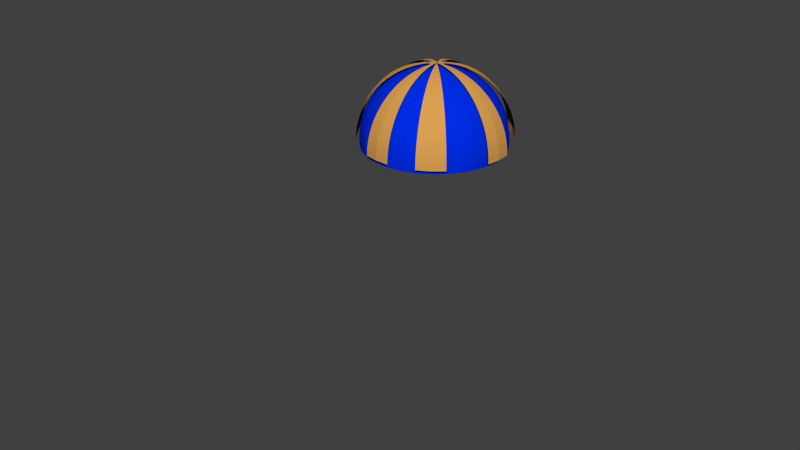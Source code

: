 # Source: waypoint.blend  (saved by Blender 2.74.0; exported with 4.5.12 LTS)
import bpy
from mathutils import Matrix  # noqa: F401  (used for matrix-valued properties, if any)

bpy.ops.wm.read_factory_settings(use_empty=True)
scene = bpy.context.scene
scene.name = 'Scene'

# ---- collections
col_collection_1 = bpy.data.collections.new('Collection 1'); scene.collection.children.link(col_collection_1)

# ---- materials (node trees are filled in below, after node groups)
mat_forcefield = bpy.data.materials.new('ForceField')
mat_forcefield.alpha_threshold = 0.0
mat_forcefield.use_transparent_shadow = False
mat_forcefield.diffuse_color = (0.0, 0.02691, 0.8, 1.0)
mat_forcefield.roughness = 0.5
mat_gold = bpy.data.materials.new('gold')
mat_gold.alpha_threshold = 0.0
mat_gold.use_transparent_shadow = False
mat_gold.diffuse_color = (0.7095, 0.3525, 0.08519, 1.0)
mat_gold.specular_color = (0.2668, 0.0, 0.0)
mat_gold.roughness = 0.5
mat_gold.specular_intensity = 0.1786
mat_gold.line_color = (0.0, 0.0, 0.0, 1.0)

# ---- material node trees

# ---- world
world_world = bpy.data.worlds.new('World'); scene.world = world_world
world_world.color = (0.05088, 0.05088, 0.05088)
world_world.use_sun_shadow = False
world_world.sun_shadow_jitter_overblur = 0.0
world_world.cycles.sampling_method = 'MANUAL'
world_world.cycles.sample_map_resolution = 256

# ---- meshes
me_sphere_006 = bpy.data.meshes.new('Sphere.006')
me_sphere_006.from_pydata([(-0.3612, 0.0, 0.9325), (-0.4457, 0.0, 0.8952), (-0.6026, 0.0, 0.798), (-0.8502, 0.0, 0.5264), (-0.0907, 0.01695, 0.9957), (-0.1806, 0.03376, 0.983), (-0.269, 0.05029, 0.9618), (-0.3551, 0.06638, 0.9325), (-0.4381, 0.0819, 0.8952), (-0.5175, 0.09673, 0.8502), (-0.5924, 0.1107, 0.798), (-0.6622, 0.1238, 0.739), (-0.7264, 0.1358, 0.6737), (-0.7844, 0.1466, 0.6026), (-0.8357, 0.1562, 0.5264), (-0.8799, 0.1645, 0.4457), (-0.9166, 0.1713, 0.3612), (-0.9454, 0.1767, 0.2737), (-0.9662, 0.1806, 0.1837), (-0.9788, 0.183, 0.09227), (-0.983, 0.1837, -2.821e-07), (-0.9788, 0.183, -0.09227), (-0.08604, 0.03333, 0.9957), (-0.1713, 0.06638, 0.983), (-0.2552, 0.09886, 0.9618), (-0.3368, 0.1305, 0.9325), (-0.4156, 0.161, 0.8952), (-0.4909, 0.1902, 0.8502), (-0.5619, 0.2177, 0.798), (-0.6282, 0.2434, 0.739), (-0.6891, 0.267, 0.6737), (-0.7441, 0.2883, 0.6026), (-0.7928, 0.3071, 0.5264), (-0.8347, 0.3234, 0.4457), (-0.8695, 0.3368, 0.3612), (-0.8969, 0.3475, 0.2737), (-0.9166, 0.3551, 0.1837), (-0.9285, 0.3597, 0.09227), (-0.9325, 0.3612, -2.821e-07), (-0.9285, 0.3597, -0.09227), (-0.07845, 0.04857, 0.9957), (-0.1562, 0.09673, 0.983), (-0.2327, 0.1441, 0.9618), (-0.3071, 0.1902, 0.9325), (-0.379, 0.2347, 0.8952), (-0.4476, 0.2771, 0.8502), (-0.5124, 0.3172, 0.798), (-0.5728, 0.3547, 0.739), (-0.6283, 0.389, 0.6737), (-0.6785, 0.4201, 0.6026), (-0.7229, 0.4476, 0.5264), (-0.7611, 0.4712, 0.4457), (-0.7928, 0.4909, 0.3612), (-0.8178, 0.5063, 0.2737), (-0.8357, 0.5175, 0.1837), (-0.8466, 0.5242, 0.09227), (-0.8502, 0.5264, -2.821e-07), (-0.8466, 0.5242, -0.09227), (-0.06819, 0.06216, 0.9957), (-0.1358, 0.1238, 0.983), (-0.2022, 0.1844, 0.9618), (-0.267, 0.2434, 0.9325), (-0.3294, 0.3003, 0.8952), (-0.389, 0.3547, 0.8502), (-0.4454, 0.406, 0.798), (-0.4979, 0.4539, 0.739), (-0.5461, 0.4979, 0.6737), (-0.5897, 0.5376, 0.6026), (-0.6283, 0.5728, 0.5264), (-0.6615, 0.6031, 0.4457), (-0.6891, 0.6282, 0.3612), (-0.7108, 0.648, 0.2737), (-0.7264, 0.6622, 0.1837), (-0.7359, 0.6708, 0.09227), (-0.739, 0.6737, -2.821e-07), (-0.7359, 0.6708, -0.09227), (-0.0556, 0.07363, 0.9957), (-0.1107, 0.1466, 0.983), (-0.1649, 0.2184, 0.9618), (-0.2177, 0.2883, 0.9325), (-0.2686, 0.3557, 0.8952), (-0.3172, 0.4201, 0.8502), (-0.3632, 0.4809, 0.798), (-0.406, 0.5376, 0.739), (-0.4454, 0.5897, 0.6737), (-0.4809, 0.6368, 0.6026), (-0.5124, 0.6785, 0.5264), (-0.5395, 0.7144, 0.4457), (-0.5619, 0.7441, 0.3612), (-0.5796, 0.7676, 0.2737), (-0.5924, 0.7844, 0.1837), (-0.6001, 0.7946, 0.09227), (-0.6026, 0.798, -2.821e-07), (-0.6001, 0.7946, -0.09227), (-0.04113, 0.0826, 0.9957), (-0.0819, 0.1645, 0.983), (-0.122, 0.245, 0.9618), (-0.161, 0.3234, 0.9325), (-0.1987, 0.399, 0.8952), (-0.2347, 0.4712, 0.8502), (-0.2686, 0.5395, 0.798), (-0.3003, 0.6031, 0.739), (-0.3294, 0.6615, 0.6737), (-0.3557, 0.7144, 0.6026), (-0.379, 0.7611, 0.5264), (-0.399, 0.8013, 0.4457), (-0.4156, 0.8347, 0.3612), (-0.4287, 0.861, 0.2737), (-0.4381, 0.8799, 0.1837), (-0.4438, 0.8913, 0.09227), (-0.4457, 0.8952, -2.821e-07), (-0.4438, 0.8913, -0.09227), (-0.02525, 0.08875, 0.9957), (-0.05028, 0.1767, 0.983), (-0.07489, 0.2632, 0.9618), (-0.09886, 0.3475, 0.9325), (-0.122, 0.4287, 0.8952), (-0.1441, 0.5063, 0.8502), (-0.1649, 0.5796, 0.798), (-0.1844, 0.648, 0.739), (-0.2022, 0.7108, 0.6737), (-0.2184, 0.7676, 0.6026), (-0.2327, 0.8178, 0.5264), (-0.245, 0.861, 0.4457), (-0.2552, 0.8969, 0.3612), (-0.2632, 0.9251, 0.2737), (-0.269, 0.9454, 0.1837), (-0.2725, 0.9577, 0.09227), (-0.2737, 0.9618, -2.821e-07), (-0.2725, 0.9577, -0.09227), (-0.008513, 0.09188, 0.9957), (-0.01695, 0.183, 0.983), (-0.02525, 0.2725, 0.9618), (-0.03333, 0.3597, 0.9325), (-0.04113, 0.4438, 0.8952), (-0.04857, 0.5242, 0.8502), (-0.0556, 0.6001, 0.798), (-0.06216, 0.6708, 0.739), (-0.06819, 0.7359, 0.6737), (-0.07363, 0.7946, 0.6026), (-0.07845, 0.8466, 0.5264), (-0.08259, 0.8913, 0.4457), (-0.08604, 0.9285, 0.3612), (-0.08875, 0.9577, 0.2737), (-0.0907, 0.9788, 0.1837), (-0.09187, 0.9915, 0.09227), (-0.09227, 0.9957, -2.821e-07), (-0.09187, 0.9915, -0.09227), (0.008515, 0.09188, 0.9957), (0.01696, 0.183, 0.983), (0.02525, 0.2725, 0.9618), (0.03333, 0.3597, 0.9325), (0.04113, 0.4438, 0.8952), (0.04857, 0.5242, 0.8502), (0.05561, 0.6001, 0.798), (0.06216, 0.6708, 0.739), (0.06819, 0.7359, 0.6737), (0.07363, 0.7946, 0.6026), (0.07845, 0.8466, 0.5264), (0.0826, 0.8913, 0.4457), (0.08604, 0.9285, 0.3612), (0.08875, 0.9577, 0.2737), (0.0907, 0.9788, 0.1837), (0.09188, 0.9915, 0.09227), (0.09227, 0.9957, -2.821e-07), (0.09188, 0.9915, -0.09227), (0.02525, 0.08875, 0.9957), (0.05029, 0.1767, 0.983), (0.07489, 0.2632, 0.9618), (0.09886, 0.3475, 0.9325), (0.122, 0.4287, 0.8952), (0.1441, 0.5063, 0.8502), (0.1649, 0.5796, 0.798), (0.1844, 0.648, 0.739), (0.2022, 0.7108, 0.6737), (0.2184, 0.7676, 0.6026), (0.2327, 0.8178, 0.5264), (0.245, 0.861, 0.4457), (0.2552, 0.8969, 0.3612), (0.2632, 0.9251, 0.2737), (0.269, 0.9454, 0.1837), (0.2725, 0.9577, 0.09227), (0.2737, 0.9618, -2.821e-07), (0.2725, 0.9577, -0.09227), (0.04113, 0.0826, 0.9957), (0.08191, 0.1645, 0.983), (0.122, 0.245, 0.9618), (0.161, 0.3234, 0.9325), (0.1987, 0.399, 0.8952), (0.2347, 0.4712, 0.8502), (0.2686, 0.5395, 0.798), (0.3003, 0.6031, 0.739), (0.3294, 0.6615, 0.6737), (0.3557, 0.7144, 0.6026), (0.379, 0.7611, 0.5264), (0.399, 0.8013, 0.4457), (0.4156, 0.8347, 0.3612), (0.4287, 0.861, 0.2737), (0.4382, 0.8799, 0.1837), (0.4438, 0.8913, 0.09227), (0.4457, 0.8952, -2.821e-07), (0.4438, 0.8913, -0.09227), (0.05561, 0.07363, 0.9957), (0.1107, 0.1466, 0.983), (0.1649, 0.2184, 0.9618), (0.2177, 0.2883, 0.9325), (0.2686, 0.3557, 0.8952), (0.3172, 0.4201, 0.8502), (0.3632, 0.4809, 0.798), (0.406, 0.5376, 0.739), (0.4454, 0.5897, 0.6737), (0.4809, 0.6368, 0.6026), (0.5124, 0.6785, 0.5264), (0.5395, 0.7144, 0.4457), (0.5619, 0.7441, 0.3612), (0.5796, 0.7676, 0.2737), (0.5924, 0.7844, 0.1837), (0.6001, 0.7946, 0.09227), (0.6026, 0.798, -2.821e-07), (0.6001, 0.7946, -0.09227), (0.06819, 0.06216, 0.9957), (0.1358, 0.1238, 0.983), (0.2022, 0.1844, 0.9618), (0.267, 0.2434, 0.9325), (0.3294, 0.3003, 0.8952), (0.389, 0.3547, 0.8502), (0.4454, 0.406, 0.798), (0.4979, 0.4539, 0.739), (0.5461, 0.4979, 0.6737), (0.5897, 0.5376, 0.6026), (0.6283, 0.5728, 0.5264), (0.6615, 0.6031, 0.4457), (0.6891, 0.6282, 0.3612), (0.7108, 0.648, 0.2737), (0.7264, 0.6622, 0.1837), (0.7359, 0.6708, 0.09227), (0.739, 0.6737, -2.821e-07), (0.7359, 0.6708, -0.09227), (0.07845, 0.04857, 0.9957), (0.1562, 0.09673, 0.983), (0.2327, 0.1441, 0.9618), (0.3071, 0.1902, 0.9325), (0.379, 0.2347, 0.8952), (0.4476, 0.2771, 0.8502), (0.5124, 0.3172, 0.798), (0.5728, 0.3547, 0.739), (0.6283, 0.389, 0.6737), (0.6785, 0.4201, 0.6026), (0.7229, 0.4476, 0.5264), (0.7611, 0.4712, 0.4457), (0.7928, 0.4909, 0.3612), (0.8178, 0.5063, 0.2737), (0.8357, 0.5175, 0.1837), (0.8466, 0.5242, 0.09227), (0.8502, 0.5264, -2.821e-07), (0.8466, 0.5242, -0.09227), (0.08604, 0.03333, 0.9957), (0.1713, 0.06638, 0.983), (0.2552, 0.09886, 0.9618), (0.3368, 0.1305, 0.9325), (0.4156, 0.161, 0.8952), (0.4909, 0.1902, 0.8502), (0.5619, 0.2177, 0.798), (0.6282, 0.2434, 0.739), (0.6891, 0.267, 0.6737), (0.7441, 0.2883, 0.6026), (0.7928, 0.3071, 0.5264), (0.8347, 0.3234, 0.4457), (0.8695, 0.3368, 0.3612), (0.8969, 0.3475, 0.2737), (0.9166, 0.3551, 0.1837), (0.9285, 0.3597, 0.09227), (0.9325, 0.3612, -2.821e-07), (0.9285, 0.3597, -0.09227), (0.0907, 0.01695, 0.9957), (0.1806, 0.03376, 0.983), (0.269, 0.05029, 0.9618), (0.3551, 0.06638, 0.9325), (0.4382, 0.0819, 0.8952), (0.5175, 0.09673, 0.8502), (0.5924, 0.1107, 0.798), (0.6622, 0.1238, 0.739), (0.7264, 0.1358, 0.6737), (0.7844, 0.1466, 0.6026), (0.8357, 0.1562, 0.5264), (0.8799, 0.1645, 0.4457), (0.9166, 0.1713, 0.3612), (0.9455, 0.1767, 0.2737), (0.9662, 0.1806, 0.1837), (0.9788, 0.183, 0.09227), (0.983, 0.1837, -2.821e-07), (0.9788, 0.183, -0.09227), (0.09227, 1.435e-08, 0.9957), (0.1838, 3.484e-08, 0.983), (0.2737, 3.484e-08, 0.9618), (0.3612, -2.414e-09, 0.9325), (0.4457, -6.202e-08, 0.8952), (0.5264, 1.249e-08, 0.8502), (0.6026, 7.209e-08, 0.798), (0.6737, 1.249e-08, 0.739), (0.739, 7.209e-08, 0.6737), (0.798, 2.739e-08, 0.6026), (0.8502, 2.739e-08, 0.5264), (0.8952, 2.211e-07, 0.4457), (0.9325, 1.317e-07, 0.3612), (0.9618, 1.168e-07, 0.2737), (0.983, 1.615e-07, 0.1837), (0.9957, 1.913e-07, 0.09227), (1.0, 1.249e-08, -2.821e-07), (0.9957, 1.466e-07, -0.09227), (0.0907, -0.01695, 0.9957), (0.1806, -0.03376, 0.983), (0.269, -0.05029, 0.9618), (0.3551, -0.06638, 0.9325), (0.4382, -0.0819, 0.8952), (0.5175, -0.09673, 0.8502), (0.5924, -0.1107, 0.798), (0.6622, -0.1238, 0.739), (0.7264, -0.1358, 0.6737), (0.7844, -0.1466, 0.6026), (0.8357, -0.1562, 0.5264), (0.8799, -0.1645, 0.4457), (0.9166, -0.1713, 0.3612), (0.9455, -0.1767, 0.2737), (0.9662, -0.1806, 0.1837), (0.9788, -0.183, 0.09227), (0.983, -0.1837, -2.821e-07), (0.9788, -0.183, -0.09227), (0.08604, -0.03333, 0.9957), (0.1713, -0.06638, 0.983), (0.2552, -0.09886, 0.9618), (0.3368, -0.1305, 0.9325), (0.4156, -0.161, 0.8952), (0.4909, -0.1902, 0.8502), (0.5619, -0.2177, 0.798), (0.6282, -0.2434, 0.739), (0.6891, -0.267, 0.6737), (0.7441, -0.2883, 0.6026), (0.7928, -0.3071, 0.5264), (0.8347, -0.3234, 0.4457), (0.8695, -0.3368, 0.3612), (0.8969, -0.3475, 0.2737), (0.9166, -0.3551, 0.1837), (0.9285, -0.3597, 0.09227), (0.9325, -0.3612, -2.821e-07), (0.9285, -0.3597, -0.09227), (0.07845, -0.04857, 0.9957), (0.1562, -0.09673, 0.983), (0.2327, -0.1441, 0.9618), (0.3071, -0.1902, 0.9325), (0.379, -0.2347, 0.8952), (0.4476, -0.2771, 0.8502), (0.5124, -0.3172, 0.798), (0.5728, -0.3547, 0.739), (0.6283, -0.389, 0.6737), (0.6785, -0.4201, 0.6026), (0.7229, -0.4476, 0.5264), (0.7611, -0.4712, 0.4457), (0.7928, -0.4909, 0.3612), (0.8178, -0.5063, 0.2737), (0.8357, -0.5175, 0.1837), (0.8466, -0.5242, 0.09227), (0.8502, -0.5264, -2.821e-07), (0.8466, -0.5242, -0.09227), (0.06819, -0.06216, 0.9957), (0.1358, -0.1238, 0.983), (0.2022, -0.1844, 0.9618), (0.267, -0.2434, 0.9325), (0.3294, -0.3003, 0.8952), (0.389, -0.3547, 0.8502), (0.4454, -0.406, 0.798), (0.4979, -0.4539, 0.739), (0.5461, -0.4979, 0.6737), (0.5897, -0.5376, 0.6026), (0.6283, -0.5728, 0.5264), (0.6615, -0.6031, 0.4457), (0.6891, -0.6282, 0.3612), (0.7108, -0.648, 0.2737), (0.7264, -0.6622, 0.1837), (0.7359, -0.6708, 0.09227), (0.739, -0.6737, -2.821e-07), (0.7359, -0.6708, -0.09227), (0.05561, -0.07363, 0.9957), (0.1107, -0.1466, 0.983), (0.1649, -0.2184, 0.9618), (0.2177, -0.2883, 0.9325), (0.2686, -0.3557, 0.8952), (0.3172, -0.4201, 0.8502), (0.3632, -0.4809, 0.798), (0.406, -0.5376, 0.739), (0.4454, -0.5897, 0.6737), (0.4809, -0.6368, 0.6026), (0.5124, -0.6785, 0.5264), (0.5395, -0.7144, 0.4457), (0.5619, -0.7441, 0.3612), (0.5796, -0.7676, 0.2737), (0.5924, -0.7844, 0.1837), (0.6001, -0.7946, 0.09227), (0.6026, -0.798, -2.821e-07), (0.6001, -0.7946, -0.09227), (0.04113, -0.0826, 0.9957), (0.08191, -0.1645, 0.983), (0.122, -0.245, 0.9618), (0.161, -0.3234, 0.9325), (0.1987, -0.399, 0.8952), (0.2347, -0.4712, 0.8502), (0.2686, -0.5395, 0.798), (0.3003, -0.6031, 0.739), (0.3294, -0.6615, 0.6737), (0.3557, -0.7144, 0.6026), (0.379, -0.7611, 0.5264), (0.399, -0.8013, 0.4457), (0.4156, -0.8347, 0.3612), (0.4287, -0.861, 0.2737), (0.4382, -0.8799, 0.1837), (0.4438, -0.8913, 0.09227), (0.4457, -0.8952, -2.821e-07), (0.4438, -0.8913, -0.09227), (0.02525, -0.08875, 0.9957), (0.05029, -0.1767, 0.983), (0.07489, -0.2632, 0.9618), (0.09886, -0.3475, 0.9325), (0.122, -0.4287, 0.8952), (0.1441, -0.5063, 0.8502), (0.1649, -0.5796, 0.798), (0.1844, -0.648, 0.739), (0.2022, -0.7108, 0.6737), (0.2184, -0.7676, 0.6026), (0.2327, -0.8178, 0.5264), (0.245, -0.861, 0.4457), (0.2552, -0.8969, 0.3612), (0.2632, -0.9251, 0.2737), (0.269, -0.9454, 0.1837), (0.2725, -0.9577, 0.09227), (0.2737, -0.9618, -2.821e-07), (0.2725, -0.9577, -0.09227), (0.008515, -0.09188, 0.9957), (0.01696, -0.183, 0.983), (0.02525, -0.2725, 0.9618), (0.03333, -0.3597, 0.9325), (0.04113, -0.4438, 0.8952), (0.04857, -0.5242, 0.8502), (0.05561, -0.6001, 0.798), (0.06216, -0.6708, 0.739), (0.06819, -0.7359, 0.6737), (0.07363, -0.7946, 0.6026), (0.07845, -0.8466, 0.5264), (0.0826, -0.8913, 0.4457), (0.08604, -0.9285, 0.3612), (0.08875, -0.9577, 0.2737), (0.0907, -0.9788, 0.1837), (0.09188, -0.9915, 0.09227), (0.09227, -0.9957, -2.821e-07), (0.09188, -0.9915, -0.09227), (-0.008512, -0.09188, 0.9957), (-0.01695, -0.183, 0.983), (-0.02525, -0.2725, 0.9618), (-0.03333, -0.3597, 0.9325), (-0.04113, -0.4438, 0.8952), (-0.04857, -0.5242, 0.8502), (-0.0556, -0.6001, 0.798), (-0.06216, -0.6708, 0.739), (-0.06819, -0.7359, 0.6737), (-0.07363, -0.7946, 0.6026), (-0.07845, -0.8466, 0.5264), (-0.08259, -0.8913, 0.4457), (-0.08604, -0.9285, 0.3612), (-0.08875, -0.9577, 0.2737), (-0.0907, -0.9788, 0.1837), (-0.09187, -0.9915, 0.09227), (-0.09227, -0.9957, -2.821e-07), (-0.09187, -0.9915, -0.09227), (-0.02525, -0.08875, 0.9957), (-0.05028, -0.1767, 0.983), (-0.07489, -0.2632, 0.9618), (-0.09886, -0.3475, 0.9325), (-0.122, -0.4287, 0.8952), (-0.1441, -0.5063, 0.8502), (-0.1649, -0.5796, 0.798), (-0.1844, -0.648, 0.739), (-0.2022, -0.7108, 0.6737), (-0.2184, -0.7676, 0.6026), (-0.2327, -0.8178, 0.5264), (-0.245, -0.861, 0.4457), (-0.2552, -0.8969, 0.3612), (-0.2632, -0.9251, 0.2737), (-0.269, -0.9454, 0.1837), (-0.2725, -0.9577, 0.09227), (-0.2737, -0.9618, -2.821e-07), (-0.2725, -0.9577, -0.09227), (-0.04113, -0.0826, 0.9957), (-0.0819, -0.1645, 0.983), (-0.122, -0.245, 0.9618), (-0.161, -0.3234, 0.9325), (-0.1987, -0.399, 0.8952), (-0.2347, -0.4712, 0.8502), (-0.2686, -0.5395, 0.798), (-0.3003, -0.6031, 0.739), (-0.3294, -0.6615, 0.6737), (-0.3557, -0.7144, 0.6026), (-0.379, -0.7611, 0.5264), (-0.399, -0.8013, 0.4457), (-0.4156, -0.8347, 0.3612), (-0.4287, -0.861, 0.2737), (-0.4381, -0.8799, 0.1837), (-0.4438, -0.8913, 0.09227), (-0.4457, -0.8952, -2.821e-07), (-0.4438, -0.8913, -0.09227), (-0.0556, -0.07363, 0.9957), (-0.1107, -0.1466, 0.983), (-0.1649, -0.2184, 0.9618), (-0.2177, -0.2883, 0.9325), (-0.2686, -0.3557, 0.8952), (-0.3172, -0.4201, 0.8502), (-0.3632, -0.4809, 0.798), (-0.406, -0.5376, 0.739), (-0.4454, -0.5897, 0.6737), (-0.4809, -0.6368, 0.6026), (-0.5124, -0.6785, 0.5264), (-0.5395, -0.7144, 0.4457), (-0.5619, -0.7441, 0.3612), (-0.5796, -0.7676, 0.2737), (-0.5924, -0.7844, 0.1837), (-0.6001, -0.7946, 0.09227), (-0.6026, -0.798, -2.821e-07), (-0.6001, -0.7946, -0.09227), (2.717e-07, -7.014e-07, 1.0), (-0.06819, -0.06216, 0.9957), (-0.1358, -0.1238, 0.983), (-0.2022, -0.1844, 0.9618), (-0.267, -0.2434, 0.9325), (-0.3294, -0.3003, 0.8952), (-0.389, -0.3547, 0.8502), (-0.4454, -0.406, 0.798), (-0.4979, -0.4539, 0.739), (-0.5461, -0.4979, 0.6737), (-0.5897, -0.5376, 0.6026), (-0.6283, -0.5728, 0.5264), (-0.6615, -0.6031, 0.4457), (-0.6891, -0.6282, 0.3612), (-0.7108, -0.648, 0.2737), (-0.7264, -0.6622, 0.1837), (-0.7359, -0.6708, 0.09227), (-0.739, -0.6737, -2.821e-07), (-0.7359, -0.6708, -0.09227), (-0.07845, -0.04857, 0.9957), (-0.1562, -0.09673, 0.983), (-0.2327, -0.1441, 0.9618), (-0.3071, -0.1902, 0.9325), (-0.379, -0.2347, 0.8952), (-0.4476, -0.2771, 0.8502), (-0.5124, -0.3172, 0.798), (-0.5728, -0.3547, 0.739), (-0.6283, -0.389, 0.6737), (-0.6785, -0.4201, 0.6026), (-0.7229, -0.4476, 0.5264), (-0.7611, -0.4712, 0.4457), (-0.7928, -0.4909, 0.3612), (-0.8178, -0.5063, 0.2737), (-0.8357, -0.5175, 0.1837), (-0.8466, -0.5242, 0.09227), (-0.8502, -0.5264, -2.821e-07), (-0.8466, -0.5242, -0.09227), (-0.08604, -0.03333, 0.9957), (-0.1713, -0.06638, 0.983), (-0.2552, -0.09886, 0.9618), (-0.3368, -0.1305, 0.9325), (-0.4156, -0.161, 0.8952), (-0.4909, -0.1902, 0.8502), (-0.5619, -0.2177, 0.798), (-0.6282, -0.2434, 0.739), (-0.6891, -0.267, 0.6737), (-0.7441, -0.2883, 0.6026), (-0.7928, -0.3071, 0.5264), (-0.8347, -0.3234, 0.4457), (-0.8695, -0.3368, 0.3612), (-0.8969, -0.3475, 0.2737), (-0.9166, -0.3551, 0.1837), (-0.9285, -0.3597, 0.09227), (-0.9325, -0.3612, -2.821e-07), (-0.9285, -0.3597, -0.09227), (-0.0907, -0.01695, 0.9957), (-0.1806, -0.03376, 0.983), (-0.269, -0.05029, 0.9618), (-0.3551, -0.06638, 0.9325), (-0.4381, -0.0819, 0.8952), (-0.5175, -0.09673, 0.8502), (-0.5924, -0.1107, 0.798), (-0.6622, -0.1238, 0.739), (-0.7264, -0.1358, 0.6737), (-0.7844, -0.1466, 0.6026), (-0.8357, -0.1562, 0.5264), (-0.8799, -0.1645, 0.4457), (-0.9166, -0.1713, 0.3612), (-0.9454, -0.1767, 0.2737), (-0.9662, -0.1806, 0.1837), (-0.9788, -0.183, 0.09227), (-0.983, -0.1837, -2.821e-07), (-0.9788, -0.183, -0.09227), (-0.09227, -1.545e-08, 0.9957), (-0.1837, -3.594e-08, 0.983), (-0.2737, -9.182e-08, 0.9618), (-0.5264, -7.692e-08, 0.8502), (-0.6737, -1.663e-07, 0.739), (-0.739, -1.961e-07, 0.6737), (-0.798, -1.067e-07, 0.6026), (-0.8952, -2.706e-07, 0.4457), (-0.9325, -1.216e-07, 0.3612), (-0.9618, -1.216e-07, 0.2737), (-0.983, -1.663e-07, 0.1837), (-0.9957, -3.302e-07, 0.09227), (-1.0, -7.692e-08, -2.821e-07), (-0.9957, -1.961e-07, -0.09227)], [], [(1, 0, 7, 8), (21, 20, 38, 39), (11, 10, 28, 29), (18, 17, 35, 36), (8, 7, 25, 26), (15, 14, 32, 33), (5, 4, 22, 23), (12, 11, 29, 30), (19, 18, 36, 37), (9, 8, 26, 27), (16, 15, 33, 34), (6, 5, 23, 24), (13, 12, 30, 31), (20, 19, 37, 38), (10, 9, 27, 28), (17, 16, 34, 35), (7, 6, 24, 25), (14, 13, 31, 32), (38, 37, 55, 56), (28, 27, 45, 46), (35, 34, 52, 53), (25, 24, 42, 43), (32, 31, 49, 50), (39, 38, 56, 57), (29, 28, 46, 47), (36, 35, 53, 54), (26, 25, 43, 44), (33, 32, 50, 51), (23, 22, 40, 41), (30, 29, 47, 48), (37, 36, 54, 55), (27, 26, 44, 45), (34, 33, 51, 52), (24, 23, 41, 42), (31, 30, 48, 49), (55, 54, 72, 73), (45, 44, 62, 63), (52, 51, 69, 70), (42, 41, 59, 60), (49, 48, 66, 67), (56, 55, 73, 74), (46, 45, 63, 64), (53, 52, 70, 71), (43, 42, 60, 61), (50, 49, 67, 68), (57, 56, 74, 75), (47, 46, 64, 65), (54, 53, 71, 72), (44, 43, 61, 62), (51, 50, 68, 69), (41, 40, 58, 59), (48, 47, 65, 66), (72, 71, 89, 90), (62, 61, 79, 80), (69, 68, 86, 87), (59, 58, 76, 77), (66, 65, 83, 84), (73, 72, 90, 91), (63, 62, 80, 81), (70, 69, 87, 88), (60, 59, 77, 78), (67, 66, 84, 85), (74, 73, 91, 92), (64, 63, 81, 82), (71, 70, 88, 89), (61, 60, 78, 79), (68, 67, 85, 86), (75, 74, 92, 93), (65, 64, 82, 83), (89, 88, 106, 107), (79, 78, 96, 97), (86, 85, 103, 104), (93, 92, 110, 111), (83, 82, 100, 101), (90, 89, 107, 108), (80, 79, 97, 98), (87, 86, 104, 105), (77, 76, 94, 95), (84, 83, 101, 102), (91, 90, 108, 109), (81, 80, 98, 99), (88, 87, 105, 106), (78, 77, 95, 96), (85, 84, 102, 103), (92, 91, 109, 110), (82, 81, 99, 100), (106, 105, 123, 124), (96, 95, 113, 114), (103, 102, 120, 121), (110, 109, 127, 128), (100, 99, 117, 118), (107, 106, 124, 125), (97, 96, 114, 115), (104, 103, 121, 122), (111, 110, 128, 129), (101, 100, 118, 119), (108, 107, 125, 126), (98, 97, 115, 116), (105, 104, 122, 123), (95, 94, 112, 113), (102, 101, 119, 120), (109, 108, 126, 127), (99, 98, 116, 117), (123, 122, 140, 141), (113, 112, 130, 131), (120, 119, 137, 138), (127, 126, 144, 145), (117, 116, 134, 135), (124, 123, 141, 142), (114, 113, 131, 132), (121, 120, 138, 139), (128, 127, 145, 146), (118, 117, 135, 136), (125, 124, 142, 143), (115, 114, 132, 133), (122, 121, 139, 140), (129, 128, 146, 147), (119, 118, 136, 137), (126, 125, 143, 144), (116, 115, 133, 134), (140, 139, 157, 158), (147, 146, 164, 165), (137, 136, 154, 155), (144, 143, 161, 162), (134, 133, 151, 152), (141, 140, 158, 159), (131, 130, 148, 149), (138, 137, 155, 156), (145, 144, 162, 163), (135, 134, 152, 153), (142, 141, 159, 160), (132, 131, 149, 150), (139, 138, 156, 157), (146, 145, 163, 164), (136, 135, 153, 154), (143, 142, 160, 161), (133, 132, 150, 151), (157, 156, 174, 175), (164, 163, 181, 182), (154, 153, 171, 172), (161, 160, 178, 179), (151, 150, 168, 169), (158, 157, 175, 176), (165, 164, 182, 183), (155, 154, 172, 173), (162, 161, 179, 180), (152, 151, 169, 170), (159, 158, 176, 177), (149, 148, 166, 167), (156, 155, 173, 174), (163, 162, 180, 181), (153, 152, 170, 171), (160, 159, 177, 178), (150, 149, 167, 168), (174, 173, 191, 192), (181, 180, 198, 199), (171, 170, 188, 189), (178, 177, 195, 196), (168, 167, 185, 186), (175, 174, 192, 193), (182, 181, 199, 200), (172, 171, 189, 190), (179, 178, 196, 197), (169, 168, 186, 187), (176, 175, 193, 194), (183, 182, 200, 201), (173, 172, 190, 191), (180, 179, 197, 198), (170, 169, 187, 188), (177, 176, 194, 195), (167, 166, 184, 185), (191, 190, 208, 209), (198, 197, 215, 216), (188, 187, 205, 206), (195, 194, 212, 213), (185, 184, 202, 203), (192, 191, 209, 210), (199, 198, 216, 217), (189, 188, 206, 207), (196, 195, 213, 214), (186, 185, 203, 204), (193, 192, 210, 211), (200, 199, 217, 218), (190, 189, 207, 208), (197, 196, 214, 215), (187, 186, 204, 205), (194, 193, 211, 212), (201, 200, 218, 219), (208, 207, 225, 226), (215, 214, 232, 233), (205, 204, 222, 223), (212, 211, 229, 230), (219, 218, 236, 237), (209, 208, 226, 227), (216, 215, 233, 234), (206, 205, 223, 224), (213, 212, 230, 231), (203, 202, 220, 221), (210, 209, 227, 228), (217, 216, 234, 235), (207, 206, 224, 225), (214, 213, 231, 232), (204, 203, 221, 222), (211, 210, 228, 229), (218, 217, 235, 236), (225, 224, 242, 243), (232, 231, 249, 250), (222, 221, 239, 240), (229, 228, 246, 247), (236, 235, 253, 254), (226, 225, 243, 244), (233, 232, 250, 251), (223, 222, 240, 241), (230, 229, 247, 248), (237, 236, 254, 255), (227, 226, 244, 245), (234, 233, 251, 252), (224, 223, 241, 242), (231, 230, 248, 249), (221, 220, 238, 239), (228, 227, 245, 246), (235, 234, 252, 253), (242, 241, 259, 260), (249, 248, 266, 267), (239, 238, 256, 257), (246, 245, 263, 264), (253, 252, 270, 271), (243, 242, 260, 261), (250, 249, 267, 268), (240, 239, 257, 258), (247, 246, 264, 265), (254, 253, 271, 272), (244, 243, 261, 262), (251, 250, 268, 269), (241, 240, 258, 259), (248, 247, 265, 266), (255, 254, 272, 273), (245, 244, 262, 263), (252, 251, 269, 270), (259, 258, 276, 277), (266, 265, 283, 284), (273, 272, 290, 291), (263, 262, 280, 281), (270, 269, 287, 288), (260, 259, 277, 278), (267, 266, 284, 285), (257, 256, 274, 275), (264, 263, 281, 282), (271, 270, 288, 289), (261, 260, 278, 279), (268, 267, 285, 286), (258, 257, 275, 276), (265, 264, 282, 283), (272, 271, 289, 290), (262, 261, 279, 280), (269, 268, 286, 287), (276, 275, 293, 294), (283, 282, 300, 301), (290, 289, 307, 308), (280, 279, 297, 298), (287, 286, 304, 305), (277, 276, 294, 295), (284, 283, 301, 302), (291, 290, 308, 309), (281, 280, 298, 299), (288, 287, 305, 306), (278, 277, 295, 296), (285, 284, 302, 303), (275, 274, 292, 293), (282, 281, 299, 300), (289, 288, 306, 307), (279, 278, 296, 297), (286, 285, 303, 304), (293, 292, 310, 311), (300, 299, 317, 318), (307, 306, 324, 325), (297, 296, 314, 315), (304, 303, 321, 322), (294, 293, 311, 312), (301, 300, 318, 319), (308, 307, 325, 326), (298, 297, 315, 316), (305, 304, 322, 323), (295, 294, 312, 313), (302, 301, 319, 320), (309, 308, 326, 327), (299, 298, 316, 317), (306, 305, 323, 324), (296, 295, 313, 314), (303, 302, 320, 321), (327, 326, 344, 345), (317, 316, 334, 335), (324, 323, 341, 342), (314, 313, 331, 332), (321, 320, 338, 339), (311, 310, 328, 329), (318, 317, 335, 336), (325, 324, 342, 343), (315, 314, 332, 333), (322, 321, 339, 340), (312, 311, 329, 330), (319, 318, 336, 337), (326, 325, 343, 344), (316, 315, 333, 334), (323, 322, 340, 341), (313, 312, 330, 331), (320, 319, 337, 338), (344, 343, 361, 362), (334, 333, 351, 352), (341, 340, 358, 359), (331, 330, 348, 349), (338, 337, 355, 356), (345, 344, 362, 363), (335, 334, 352, 353), (342, 341, 359, 360), (332, 331, 349, 350), (339, 338, 356, 357), (329, 328, 346, 347), (336, 335, 353, 354), (343, 342, 360, 361), (333, 332, 350, 351), (340, 339, 357, 358), (330, 329, 347, 348), (337, 336, 354, 355), (361, 360, 378, 379), (351, 350, 368, 369), (358, 357, 375, 376), (348, 347, 365, 366), (355, 354, 372, 373), (362, 361, 379, 380), (352, 351, 369, 370), (359, 358, 376, 377), (349, 348, 366, 367), (356, 355, 373, 374), (363, 362, 380, 381), (353, 352, 370, 371), (360, 359, 377, 378), (350, 349, 367, 368), (357, 356, 374, 375), (347, 346, 364, 365), (354, 353, 371, 372), (378, 377, 395, 396), (368, 367, 385, 386), (375, 374, 392, 393), (365, 364, 382, 383), (372, 371, 389, 390), (379, 378, 396, 397), (369, 368, 386, 387), (376, 375, 393, 394), (366, 365, 383, 384), (373, 372, 390, 391), (380, 379, 397, 398), (370, 369, 387, 388), (377, 376, 394, 395), (367, 366, 384, 385), (374, 373, 391, 392), (381, 380, 398, 399), (371, 370, 388, 389), (395, 394, 412, 413), (385, 384, 402, 403), (392, 391, 409, 410), (399, 398, 416, 417), (389, 388, 406, 407), (396, 395, 413, 414), (386, 385, 403, 404), (393, 392, 410, 411), (383, 382, 400, 401), (390, 389, 407, 408), (397, 396, 414, 415), (387, 386, 404, 405), (394, 393, 411, 412), (384, 383, 401, 402), (391, 390, 408, 409), (398, 397, 415, 416), (388, 387, 405, 406), (412, 411, 429, 430), (402, 401, 419, 420), (409, 408, 426, 427), (416, 415, 433, 434), (406, 405, 423, 424), (413, 412, 430, 431), (403, 402, 420, 421), (410, 409, 427, 428), (417, 416, 434, 435), (407, 406, 424, 425), (414, 413, 431, 432), (404, 403, 421, 422), (411, 410, 428, 429), (401, 400, 418, 419), (408, 407, 425, 426), (415, 414, 432, 433), (405, 404, 422, 423), (429, 428, 446, 447), (419, 418, 436, 437), (426, 425, 443, 444), (433, 432, 450, 451), (423, 422, 440, 441), (430, 429, 447, 448), (420, 419, 437, 438), (427, 426, 444, 445), (434, 433, 451, 452), (424, 423, 441, 442), (431, 430, 448, 449), (421, 420, 438, 439), (428, 427, 445, 446), (425, 424, 442, 443), (432, 431, 449, 450), (435, 434, 452, 453), (422, 421, 439, 440), (442, 441, 459, 460), (449, 448, 466, 467), (439, 438, 456, 457), (446, 445, 463, 464), (453, 452, 470, 471), (443, 442, 460, 461), (450, 449, 467, 468), (440, 439, 457, 458), (447, 446, 464, 465), (437, 436, 454, 455), (444, 443, 461, 462), (451, 450, 468, 469), (441, 440, 458, 459), (448, 447, 465, 466), (438, 437, 455, 456), (445, 444, 462, 463), (452, 451, 469, 470), (459, 458, 476, 477), (466, 465, 483, 484), (456, 455, 473, 474), (463, 462, 480, 481), (470, 469, 487, 488), (460, 459, 477, 478), (467, 466, 484, 485), (457, 456, 474, 475), (464, 463, 481, 482), (471, 470, 488, 489), (461, 460, 478, 479), (468, 467, 485, 486), (458, 457, 475, 476), (465, 464, 482, 483), (455, 454, 472, 473), (462, 461, 479, 480), (469, 468, 486, 487), (476, 475, 493, 494), (483, 482, 500, 501), (473, 472, 490, 491), (480, 479, 497, 498), (487, 486, 504, 505), (477, 476, 494, 495), (484, 483, 501, 502), (474, 473, 491, 492), (481, 480, 498, 499), (488, 487, 505, 506), (478, 477, 495, 496), (485, 484, 502, 503), (475, 474, 492, 493), (482, 481, 499, 500), (489, 488, 506, 507), (479, 478, 496, 497), (486, 485, 503, 504), (493, 492, 510, 511), (500, 499, 517, 518), (507, 506, 524, 525), (497, 496, 514, 515), (504, 503, 521, 522), (494, 493, 511, 512), (501, 500, 518, 519), (491, 490, 508, 509), (498, 497, 515, 516), (505, 504, 522, 523), (495, 494, 512, 513), (502, 501, 519, 520), (492, 491, 509, 510), (499, 498, 516, 517), (506, 505, 523, 524), (496, 495, 513, 514), (503, 502, 520, 521), (510, 509, 528, 529), (517, 516, 535, 536), (524, 523, 542, 543), (514, 513, 532, 533), (521, 520, 539, 540), (511, 510, 529, 530), (518, 517, 536, 537), (525, 524, 543, 544), (515, 514, 533, 534), (522, 521, 540, 541), (512, 511, 530, 531), (519, 518, 537, 538), (509, 508, 527, 528), (516, 515, 534, 535), (523, 522, 541, 542), (513, 512, 531, 532), (520, 519, 538, 539), (528, 527, 545, 546), (535, 534, 552, 553), (542, 541, 559, 560), (532, 531, 549, 550), (539, 538, 556, 557), (529, 528, 546, 547), (536, 535, 553, 554), (543, 542, 560, 561), (533, 532, 550, 551), (540, 539, 557, 558), (530, 529, 547, 548), (537, 536, 554, 555), (544, 543, 561, 562), (534, 533, 551, 552), (541, 540, 558, 559), (531, 530, 548, 549), (538, 537, 555, 556), (562, 561, 579, 580), (552, 551, 569, 570), (559, 558, 576, 577), (549, 548, 566, 567), (556, 555, 573, 574), (546, 545, 563, 564), (553, 552, 570, 571), (560, 559, 577, 578), (550, 549, 567, 568), (557, 556, 574, 575), (547, 546, 564, 565), (554, 553, 571, 572), (561, 560, 578, 579), (551, 550, 568, 569), (558, 557, 575, 576), (548, 547, 565, 566), (555, 554, 572, 573), (579, 578, 596, 597), (569, 568, 586, 587), (576, 575, 593, 594), (566, 565, 583, 584), (573, 572, 590, 591), (580, 579, 597, 598), (570, 569, 587, 588), (577, 576, 594, 595), (567, 566, 584, 585), (574, 573, 591, 592), (564, 563, 581, 582), (571, 570, 588, 589), (578, 577, 595, 596), (568, 567, 585, 586), (575, 574, 592, 593), (565, 564, 582, 583), (572, 571, 589, 590), (596, 595, 609, 610), (593, 592, 606, 607), (583, 582, 600, 601), (590, 589, 604, 605), (597, 596, 610, 611), (594, 593, 607, 608), (598, 597, 611, 612), (595, 594, 608, 609), (582, 581, 599, 600), (589, 588, 603, 604), (599, 526, 4), (612, 611, 20, 21), (603, 2, 10, 11), (609, 608, 17, 18), (606, 3, 14, 15), (600, 599, 4, 5), (604, 603, 11, 12), (610, 609, 18, 19), (602, 1, 8, 9), (607, 606, 15, 16), (601, 600, 5, 6), (605, 604, 12, 13), (611, 610, 19, 20), (2, 602, 9, 10), (608, 607, 16, 17), (0, 601, 6, 7), (3, 605, 13, 14), (4, 526, 22), (22, 526, 40), (40, 526, 58), (58, 526, 76), (76, 526, 94), (94, 526, 112), (112, 526, 130), (130, 526, 148), (148, 526, 166), (166, 526, 184), (184, 526, 202), (202, 526, 220), (220, 526, 238), (238, 526, 256), (256, 526, 274), (274, 526, 292), (292, 526, 310), (310, 526, 328), (328, 526, 346), (346, 526, 364), (364, 526, 382), (382, 526, 400), (400, 526, 418), (418, 526, 436), (436, 526, 454), (454, 526, 472), (472, 526, 490), (490, 526, 508), (508, 526, 527), (527, 526, 545), (545, 526, 563), (563, 526, 581), (586, 585, 1, 602), (587, 586, 602, 2), (584, 583, 601, 0), (591, 590, 605, 3), (581, 526, 599), (588, 587, 2, 603), (585, 584, 0, 1), (592, 591, 3, 606)])
me_sphere_006.materials.append(mat_forcefield)
me_sphere_006.use_remesh_preserve_volume = False
me_sphere_006.use_remesh_preserve_attributes = False
me_sphere_006.use_mirror_vertex_groups = False
me_sphere_006.update()
me_sphere_005 = bpy.data.meshes.new('Sphere.005')
me_sphere_005.from_pydata([(-0.1518, 0.005099, 0.1295), (-0.1861, 0.005099, 0.1144), (-0.2497, 0.005099, 0.075), (-0.35, 0.005099, -0.03507), (-0.04219, 0.01197, 0.1551), (-0.03722, 0.02479, 0.1551), (-0.06874, 0.0443, 0.15), (-0.09973, 0.06349, 0.1414), (-0.1299, 0.08217, 0.1295), (-0.159, 0.1002, 0.1144), (-0.1868, 0.1174, 0.09616), (-0.2131, 0.1337, 0.075), (-0.2376, 0.1488, 0.05108), (-0.2601, 0.1628, 0.02461), (-0.2804, 0.1754, -0.004188), (-0.2984, 0.1865, -0.03507), (-0.3139, 0.1961, -0.06778), (-0.3267, 0.2041, -0.102), (-0.3369, 0.2103, -0.1375), (-0.3441, 0.2148, -0.174), (-0.3485, 0.2175, -0.211), (-0.35, 0.2185, -0.2484), (-0.03306, 0.03029, 0.1551), (-0.06046, 0.05527, 0.15), (-0.08739, 0.07982, 0.1414), (-0.1136, 0.1037, 0.1295), (-0.1389, 0.1268, 0.1144), (-0.1631, 0.1488, 0.09616), (-0.1859, 0.1696, 0.075), (-0.2072, 0.189, 0.05108), (-0.2268, 0.2069, 0.02461), (-0.2444, 0.223, -0.004188), (-0.2601, 0.2372, -0.03507), (-0.2735, 0.2495, -0.06778), (-0.2847, 0.2597, -0.102), (-0.2935, 0.2677, -0.1375), (-0.2998, 0.2735, -0.174), (-0.3037, 0.277, -0.211), (-0.3049, 0.2781, -0.2484), (-0.02796, 0.03494, 0.1551), (-0.05031, 0.06453, 0.15), (-0.07227, 0.09361, 0.1414), (-0.09366, 0.1219, 0.1295), (-0.1143, 0.1493, 0.1144), (-0.134, 0.1754, 0.09616), (-0.1526, 0.2, 0.075), (-0.17, 0.223, 0.05108), (-0.1859, 0.2441, 0.02461), (-0.2003, 0.2632, -0.004188), (-0.2131, 0.2801, -0.03507), (-0.2241, 0.2946, -0.06778), (-0.2332, 0.3067, -0.102), (-0.2403, 0.3162, -0.1375), (-0.2455, 0.323, -0.174), (-0.2486, 0.3272, -0.211), (-0.2497, 0.3285, -0.2484), (-0.02209, 0.03857, 0.1551), (-0.01566, 0.04107, 0.1551), (-0.008876, 0.04234, 0.1551), (-0.0123, 0.07925, 0.15), (-0.01566, 0.1155, 0.1414), (-0.01893, 0.1509, 0.1295), (-0.02209, 0.185, 0.1144), (-0.02511, 0.2175, 0.09616), (-0.02796, 0.2483, 0.075), (-0.03062, 0.277, 0.05108), (-0.03306, 0.3033, 0.02461), (-0.03527, 0.3272, -0.004188), (-0.03722, 0.3482, -0.03507), (-0.0389, 0.3664, -0.06778), (-0.0403, 0.3814, -0.102), (-0.04139, 0.3933, -0.1375), (-0.04219, 0.4018, -0.174), (-0.04266, 0.4069, -0.211), (-0.04282, 0.4087, -0.2484), (-0.001975, 0.04234, 0.1551), (0.001446, 0.07925, 0.15), (0.004808, 0.1155, 0.1414), (0.008083, 0.1509, 0.1295), (0.01124, 0.185, 0.1144), (0.01426, 0.2175, 0.09616), (0.01711, 0.2483, 0.075), (0.01977, 0.277, 0.05108), (0.02221, 0.3033, 0.02461), (0.02442, 0.3272, -0.004188), (0.02637, 0.3482, -0.03507), (0.02805, 0.3664, -0.06778), (0.02944, 0.3814, -0.102), (0.03054, 0.3933, -0.1375), (0.03133, 0.4018, -0.174), (0.03181, 0.4069, -0.211), (0.03197, 0.4087, -0.2484), (0.004808, 0.04107, 0.1551), (0.01495, 0.07673, 0.15), (0.02493, 0.1118, 0.1414), (0.03464, 0.1459, 0.1295), (0.04401, 0.1789, 0.1144), (0.05296, 0.2103, 0.09616), (0.06141, 0.24, 0.075), (0.0693, 0.2677, 0.05108), (0.07654, 0.2932, 0.02461), (0.08309, 0.3162, -0.004188), (0.08887, 0.3365, -0.03507), (0.09386, 0.3541, -0.06778), (0.098, 0.3686, -0.102), (0.1013, 0.38, -0.1375), (0.1036, 0.3883, -0.174), (0.105, 0.3933, -0.211), (0.1055, 0.3949, -0.2484), (0.01124, 0.03857, 0.1551), (-0.005426, 0.005099, -0.6537), (0.01711, 0.03494, 0.1551), (0.02221, 0.03029, 0.1551), (0.04961, 0.05527, 0.15), (0.07654, 0.07982, 0.1414), (0.1028, 0.1037, 0.1295), (0.1281, 0.1268, 0.1144), (0.1522, 0.1488, 0.09616), (0.1751, 0.1696, 0.075), (0.1964, 0.189, 0.05108), (0.2159, 0.2069, 0.02461), (0.2336, 0.223, -0.004188), (0.2492, 0.2372, -0.03507), (0.2627, 0.2495, -0.06778), (0.2739, 0.2597, -0.102), (0.2827, 0.2677, -0.1375), (0.289, 0.2735, -0.174), (0.2928, 0.277, -0.211), (0.2941, 0.2781, -0.2484), (0.02637, 0.02479, 0.1551), (0.05789, 0.0443, 0.15), (0.08888, 0.06349, 0.1414), (0.1191, 0.08217, 0.1295), (0.1482, 0.1002, 0.1144), (0.176, 0.1174, 0.09616), (0.2022, 0.1337, 0.075), (0.2267, 0.1488, 0.05108), (0.2492, 0.1628, 0.02461), (0.2696, 0.1754, -0.004188), (0.2875, 0.1865, -0.03507), (0.303, 0.1961, -0.06778), (0.3159, 0.2041, -0.102), (0.326, 0.2103, -0.1375), (0.3333, 0.2148, -0.174), (0.3377, 0.2175, -0.211), (0.3392, 0.2185, -0.2484), (0.02945, 0.01861, 0.1551), (0.06402, 0.032, 0.15), (0.098, 0.04517, 0.1414), (0.1311, 0.05799, 0.1295), (0.163, 0.07036, 0.1144), (0.1935, 0.08217, 0.09616), (0.2223, 0.09333, 0.075), (0.2492, 0.1037, 0.05108), (0.2739, 0.1133, 0.02461), (0.2962, 0.1219, -0.004188), (0.3159, 0.1296, -0.03507), (0.3329, 0.1362, -0.06778), (0.347, 0.1416, -0.102), (0.3581, 0.1459, -0.1375), (0.3661, 0.149, -0.174), (0.3709, 0.1509, -0.211), (0.3725, 0.1515, -0.2484), (0.03133, -0.001773, 0.1551), (0.06778, -0.008585, 0.15), (0.1036, -0.01528, 0.1414), (0.1385, -0.0218, 0.1295), (0.1722, -0.0281, 0.1144), (0.2043, -0.03411, 0.09616), (0.2347, -0.03978, 0.075), (0.263, -0.04507, 0.05108), (0.289, -0.04994, 0.02461), (0.3125, -0.05433, -0.004188), (0.3333, -0.05822, -0.03507), (0.3512, -0.06157, -0.06778), (0.3661, -0.06434, -0.102), (0.3778, -0.06653, -0.1375), (0.3862, -0.06811, -0.174), (0.3913, -0.06906, -0.211), (0.393, -0.06937, -0.2484), (0.02945, -0.00841, 0.1551), (0.06402, -0.0218, 0.15), (0.098, -0.03497, 0.1414), (0.1311, -0.04779, 0.1295), (0.163, -0.06016, 0.1144), (0.1935, -0.07198, 0.09616), (0.2223, -0.08313, 0.075), (0.2492, -0.09354, 0.05108), (0.2739, -0.1031, 0.02461), (0.2962, -0.1117, -0.004188), (0.3159, -0.1194, -0.03507), (0.3329, -0.126, -0.06778), (0.347, -0.1314, -0.102), (0.3581, -0.1357, -0.1375), (0.3661, -0.1388, -0.174), (0.3709, -0.1407, -0.211), (0.3725, -0.1413, -0.2484), (0.02637, -0.01459, 0.1551), (0.05789, -0.03411, 0.15), (0.08888, -0.05329, 0.1414), (0.1191, -0.07198, 0.1295), (0.1482, -0.09, 0.1144), (0.176, -0.1072, 0.09616), (0.2022, -0.1235, 0.075), (0.2267, -0.1386, 0.05108), (0.2492, -0.1526, 0.02461), (0.2696, -0.1652, -0.004188), (0.2875, -0.1763, -0.03507), (0.303, -0.1859, -0.06778), (0.3159, -0.1939, -0.102), (0.326, -0.2001, -0.1375), (0.3333, -0.2046, -0.174), (0.3377, -0.2074, -0.211), (0.3392, -0.2083, -0.2484), (0.01711, -0.02474, 0.1551), (0.03945, -0.05433, 0.15), (0.06141, -0.08341, 0.1414), (0.08281, -0.1117, 0.1295), (0.1034, -0.1391, 0.1144), (0.1232, -0.1652, 0.09616), (0.1418, -0.1898, 0.075), (0.1591, -0.2128, 0.05108), (0.1751, -0.2339, 0.02461), (0.1895, -0.253, -0.004188), (0.2022, -0.2699, -0.03507), (0.2132, -0.2844, -0.06778), (0.2223, -0.2965, -0.102), (0.2295, -0.306, -0.1375), (0.2347, -0.3128, -0.174), (0.2378, -0.317, -0.211), (0.2388, -0.3183, -0.2484), (0.01124, -0.02838, 0.1551), (0.02777, -0.06157, 0.15), (0.04401, -0.09419, 0.1414), (0.05983, -0.126, 0.1295), (0.0751, -0.1566, 0.1144), (0.08968, -0.1859, 0.09616), (0.1034, -0.2135, 0.075), (0.1163, -0.2393, 0.05108), (0.1281, -0.263, 0.02461), (0.1387, -0.2844, -0.004188), (0.1482, -0.3034, -0.03507), (0.1563, -0.3197, -0.06778), (0.163, -0.3332, -0.102), (0.1683, -0.3439, -0.1375), (0.1722, -0.3515, -0.174), (0.1745, -0.3562, -0.211), (0.1752, -0.3577, -0.2484), (0.004808, -0.03087, 0.1551), (0.01495, -0.06653, 0.15), (0.02493, -0.1016, 0.1414), (0.03464, -0.1357, 0.1295), (0.04401, -0.1687, 0.1144), (0.05296, -0.2001, 0.09616), (0.06141, -0.2298, 0.075), (0.0693, -0.2575, 0.05108), (0.07654, -0.283, 0.02461), (0.08309, -0.306, -0.004188), (0.08887, -0.3263, -0.03507), (0.09386, -0.3439, -0.06778), (0.098, -0.3584, -0.102), (0.1013, -0.3698, -0.1375), (0.1036, -0.3781, -0.174), (0.105, -0.3831, -0.211), (0.1055, -0.3847, -0.2484), (-0.001975, -0.03214, 0.1551), (-0.008876, -0.03214, 0.1551), (-0.01566, -0.03087, 0.1551), (-0.02581, -0.06653, 0.15), (-0.03578, -0.1016, 0.1414), (-0.04549, -0.1357, 0.1295), (-0.05486, -0.1687, 0.1144), (-0.06381, -0.2001, 0.09616), (-0.07227, -0.2298, 0.075), (-0.08015, -0.2575, 0.05108), (-0.08739, -0.283, 0.02461), (-0.09394, -0.306, -0.004188), (-0.09973, -0.3263, -0.03507), (-0.1047, -0.3439, -0.06778), (-0.1088, -0.3584, -0.102), (-0.1121, -0.3698, -0.1375), (-0.1145, -0.3781, -0.174), (-0.1159, -0.3831, -0.211), (-0.1163, -0.3847, -0.2484), (-0.02209, -0.02838, 0.1551), (-0.03862, -0.06157, 0.15), (-0.05486, -0.09419, 0.1414), (-0.07069, -0.126, 0.1295), (-0.08595, -0.1566, 0.1144), (-0.1005, -0.1859, 0.09616), (-0.1143, -0.2135, 0.075), (-0.1271, -0.2393, 0.05108), (-0.1389, -0.263, 0.02461), (-0.1496, -0.2844, -0.004188), (-0.159, -0.3034, -0.03507), (-0.1671, -0.3197, -0.06778), (-0.1739, -0.3332, -0.102), (-0.1792, -0.3439, -0.1375), (-0.183, -0.3515, -0.174), (-0.1853, -0.3562, -0.211), (-0.1861, -0.3577, -0.2484), (-0.02796, -0.02474, 0.1551), (-0.05031, -0.05433, 0.15), (-0.07227, -0.08341, 0.1414), (-0.09366, -0.1117, 0.1295), (-0.1143, -0.1391, 0.1144), (-0.134, -0.1652, 0.09616), (-0.1526, -0.1898, 0.075), (-0.17, -0.2128, 0.05108), (-0.1859, -0.2339, 0.02461), (-0.2003, -0.253, -0.004188), (-0.2131, -0.2699, -0.03507), (-0.2241, -0.2844, -0.06778), (-0.2332, -0.2965, -0.102), (-0.2403, -0.306, -0.1375), (-0.2455, -0.3128, -0.174), (-0.2486, -0.317, -0.211), (-0.2497, -0.3183, -0.2484), (-0.005426, 0.005099, 0.1569), (-0.03306, -0.02009, 0.1551), (-0.03722, -0.01459, 0.1551), (-0.0403, -0.00841, 0.1551), (-0.07487, -0.0218, 0.15), (-0.1089, -0.03497, 0.1414), (-0.1419, -0.04779, 0.1295), (-0.1739, -0.06016, 0.1144), (-0.2044, -0.07198, 0.09616), (-0.2332, -0.08313, 0.075), (-0.26, -0.09354, 0.05108), (-0.2847, -0.1031, 0.02461), (-0.307, -0.1117, -0.004188), (-0.3267, -0.1194, -0.03507), (-0.3437, -0.126, -0.06778), (-0.3578, -0.1314, -0.102), (-0.3689, -0.1357, -0.1375), (-0.3769, -0.1388, -0.174), (-0.3817, -0.1407, -0.211), (-0.3834, -0.1413, -0.2484), (-0.04219, -0.001773, 0.1551), (-0.07863, -0.008585, 0.15), (-0.1145, -0.01528, 0.1414), (-0.1493, -0.0218, 0.1295), (-0.183, -0.0281, 0.1144), (-0.2152, -0.03411, 0.09616), (-0.2455, -0.03978, 0.075), (-0.2738, -0.04507, 0.05108), (-0.2998, -0.04994, 0.02461), (-0.3234, -0.05433, -0.004188), (-0.3441, -0.05822, -0.03507), (-0.3621, -0.06157, -0.06778), (-0.3769, -0.06434, -0.102), (-0.3886, -0.06653, -0.1375), (-0.397, -0.06811, -0.174), (-0.4021, -0.06906, -0.211), (-0.4038, -0.06937, -0.2484), (-0.04282, 0.005099, 0.1551), (-0.0799, 0.005099, 0.15), (-0.1163, 0.005099, 0.1414), (-0.2188, 0.005099, 0.09616), (-0.2785, 0.005099, 0.05108), (-0.3049, 0.005099, 0.02461), (-0.3289, 0.005099, -0.004188), (-0.3682, 0.005099, -0.06778), (-0.3834, 0.005099, -0.102), (-0.3952, 0.005099, -0.1375), (-0.4038, 0.005099, -0.174), (-0.409, 0.005099, -0.211), (-0.4107, 0.005099, -0.2484)], [], [(11, 10, 27, 28), (18, 17, 34, 35), (8, 7, 24, 25), (15, 14, 31, 32), (12, 11, 28, 29), (19, 18, 35, 36), (9, 8, 25, 26), (16, 15, 32, 33), (6, 5, 22, 23), (13, 12, 29, 30), (20, 19, 36, 37), (10, 9, 26, 27), (17, 16, 33, 34), (7, 6, 23, 24), (14, 13, 30, 31), (21, 20, 37, 38), (27, 26, 43, 44), (34, 33, 50, 51), (24, 23, 40, 41), (31, 30, 47, 48), (38, 37, 54, 55), (28, 27, 44, 45), (35, 34, 51, 52), (25, 24, 41, 42), (32, 31, 48, 49), (29, 28, 45, 46), (36, 35, 52, 53), (26, 25, 42, 43), (33, 32, 49, 50), (23, 22, 39, 40), (30, 29, 46, 47), (37, 36, 53, 54), (59, 58, 75, 76), (66, 65, 82, 83), (73, 72, 89, 90), (63, 62, 79, 80), (70, 69, 86, 87), (60, 59, 76, 77), (67, 66, 83, 84), (74, 73, 90, 91), (64, 63, 80, 81), (71, 70, 87, 88), (61, 60, 77, 78), (68, 67, 84, 85), (65, 64, 81, 82), (72, 71, 88, 89), (62, 61, 78, 79), (69, 68, 85, 86), (82, 81, 98, 99), (89, 88, 105, 106), (79, 78, 95, 96), (86, 85, 102, 103), (76, 75, 92, 93), (83, 82, 99, 100), (90, 89, 106, 107), (80, 79, 96, 97), (87, 86, 103, 104), (77, 76, 93, 94), (84, 83, 100, 101), (91, 90, 107, 108), (81, 80, 97, 98), (88, 87, 104, 105), (78, 77, 94, 95), (85, 84, 101, 102), (125, 124, 141, 142), (115, 114, 131, 132), (122, 121, 138, 139), (119, 118, 135, 136), (126, 125, 142, 143), (116, 115, 132, 133), (123, 122, 139, 140), (113, 112, 129, 130), (120, 119, 136, 137), (127, 126, 143, 144), (117, 116, 133, 134), (124, 123, 140, 141), (114, 113, 130, 131), (121, 120, 137, 138), (128, 127, 144, 145), (118, 117, 134, 135), (141, 140, 157, 158), (131, 130, 147, 148), (138, 137, 154, 155), (145, 144, 161, 162), (135, 134, 151, 152), (142, 141, 158, 159), (132, 131, 148, 149), (139, 138, 155, 156), (136, 135, 152, 153), (143, 142, 159, 160), (133, 132, 149, 150), (140, 139, 156, 157), (130, 129, 146, 147), (137, 136, 153, 154), (144, 143, 160, 161), (134, 133, 150, 151), (171, 170, 187, 188), (178, 177, 194, 195), (168, 167, 184, 185), (175, 174, 191, 192), (165, 164, 181, 182), (172, 171, 188, 189), (179, 178, 195, 196), (169, 168, 185, 186), (176, 175, 192, 193), (166, 165, 182, 183), (173, 172, 189, 190), (170, 169, 186, 187), (177, 176, 193, 194), (167, 166, 183, 184), (174, 173, 190, 191), (164, 163, 180, 181), (187, 186, 203, 204), (194, 193, 210, 211), (184, 183, 200, 201), (191, 190, 207, 208), (181, 180, 197, 198), (188, 187, 204, 205), (195, 194, 211, 212), (185, 184, 201, 202), (192, 191, 208, 209), (182, 181, 198, 199), (189, 188, 205, 206), (196, 195, 212, 213), (186, 185, 202, 203), (193, 192, 209, 210), (183, 182, 199, 200), (190, 189, 206, 207), (218, 217, 234, 235), (225, 224, 241, 242), (215, 214, 231, 232), (222, 221, 238, 239), (229, 228, 245, 246), (219, 218, 235, 236), (226, 225, 242, 243), (216, 215, 232, 233), (223, 222, 239, 240), (230, 229, 246, 247), (220, 219, 236, 237), (227, 226, 243, 244), (217, 216, 233, 234), (224, 223, 240, 241), (221, 220, 237, 238), (228, 227, 244, 245), (234, 233, 250, 251), (241, 240, 257, 258), (238, 237, 254, 255), (245, 244, 261, 262), (235, 234, 251, 252), (242, 241, 258, 259), (232, 231, 248, 249), (239, 238, 255, 256), (246, 245, 262, 263), (236, 235, 252, 253), (243, 242, 259, 260), (233, 232, 249, 250), (240, 239, 256, 257), (247, 246, 263, 264), (237, 236, 253, 254), (244, 243, 260, 261), (268, 267, 284, 285), (275, 274, 291, 292), (282, 281, 298, 299), (272, 271, 288, 289), (279, 278, 295, 296), (269, 268, 285, 286), (276, 275, 292, 293), (283, 282, 299, 300), (273, 272, 289, 290), (280, 279, 296, 297), (270, 269, 286, 287), (277, 276, 293, 294), (274, 273, 290, 291), (281, 280, 297, 298), (271, 270, 287, 288), (278, 277, 294, 295), (291, 290, 307, 308), (298, 297, 314, 315), (288, 287, 304, 305), (295, 294, 311, 312), (285, 284, 301, 302), (292, 291, 308, 309), (299, 298, 315, 316), (289, 288, 305, 306), (296, 295, 312, 313), (286, 285, 302, 303), (293, 292, 309, 310), (300, 299, 316, 317), (290, 289, 306, 307), (297, 296, 313, 314), (287, 286, 303, 304), (294, 293, 310, 311), (334, 333, 350, 351), (324, 323, 340, 341), (331, 330, 347, 348), (328, 327, 344, 345), (335, 334, 351, 352), (325, 324, 341, 342), (332, 331, 348, 349), (322, 321, 338, 339), (329, 328, 345, 346), (336, 335, 352, 353), (326, 325, 342, 343), (333, 332, 349, 350), (323, 322, 339, 340), (330, 329, 346, 347), (337, 336, 353, 354), (327, 326, 343, 344), (350, 349, 362, 363), (340, 339, 356, 357), (347, 346, 360, 361), (354, 353, 366, 367), (351, 350, 363, 364), (352, 351, 364, 365), (339, 338, 355, 356), (346, 345, 359, 360), (353, 352, 365, 366), (355, 318, 4), (5, 318, 22), (22, 318, 39), (39, 318, 56), (56, 318, 57), (57, 318, 58), (58, 318, 75), (75, 318, 92), (92, 318, 109), (109, 318, 111), (111, 318, 112), (112, 318, 129), (129, 318, 146), (163, 318, 180), (180, 318, 197), (214, 318, 231), (231, 318, 248), (248, 318, 265), (265, 318, 266), (266, 318, 267), (267, 318, 284), (284, 318, 301), (301, 318, 319), (319, 318, 320), (320, 318, 321), (321, 318, 338), (344, 343, 358, 2), (341, 340, 357, 0), (348, 347, 361, 3), (338, 318, 355), (345, 344, 2, 359), (342, 341, 0, 1), (349, 348, 3, 362), (343, 342, 1, 358)])
me_sphere_005.materials.append(mat_gold)
me_sphere_005.use_remesh_preserve_volume = False
me_sphere_005.use_remesh_preserve_attributes = False
me_sphere_005.use_mirror_vertex_groups = False
me_sphere_005.update()
me_sphere_004 = bpy.data.meshes.new('Sphere.004')
me_sphere_004.from_pydata([], [], [])
me_sphere_004.use_remesh_preserve_volume = False
me_sphere_004.use_remesh_preserve_attributes = False
me_sphere_004.use_mirror_vertex_groups = False
me_sphere_004.update()

# ---- objects
ob_sphere_002 = bpy.data.objects.new('Sphere.002', me_sphere_006)
ob_sphere_001 = bpy.data.objects.new('Sphere.001', me_sphere_005)
ob_sphere = bpy.data.objects.new('Sphere', me_sphere_004)

# ---- transforms, parenting, visibility, modifiers, constraints
ob_sphere_002.location = (0.3602, 0.09185, 1.249)
ob_sphere_002.scale = (5.062, 5.062, 5.062)
ob_sphere_002.lineart.crease_threshold = 0.0
ob_sphere_001.location = (0.4328, 0.07763, 4.431)
ob_sphere_001.rotation_euler = (0.0, 0.0, 5.69)
ob_sphere_001.scale = (13.27, 13.27, 13.27)
ob_sphere_001.lineart.crease_threshold = 0.0
ob_sphere.location = (15.72, -24.33, -8.017)
ob_sphere.scale = (5.823, 5.823, 5.823)
ob_sphere.lineart.crease_threshold = 0.0

# ---- collection membership
col_collection_1.objects.link(ob_sphere_002)
col_collection_1.objects.link(ob_sphere_001)
col_collection_1.objects.link(ob_sphere)

# ---- scene / render settings (as saved in the file)
scene.frame_start = 1; scene.frame_end = 180; scene.frame_set(163)
scene.render.engine = 'BLENDER_EEVEE_NEXT'
scene.render.resolution_percentage = 50
scene.render.dither_intensity = 0.0
scene.cycles.use_denoising = False
scene.cycles.samples = 10
scene.cycles.sampling_pattern = 'TABULATED_SOBOL'
scene.cycles.light_sampling_threshold = 0.0
scene.cycles.use_adaptive_sampling = False
scene.cycles.use_light_tree = False
scene.cycles.blur_glossy = 0.0
scene.cycles.pixel_filter_type = 'GAUSSIAN'
scene.cycles.sample_clamp_indirect = 0.0
scene.view_settings.view_transform = 'Standard'
bpy.context.view_layer.update()

# ---- added for rendering (the .blend has no active camera and no usable light): camera, sun
cam_auto = bpy.data.cameras.new('AutoCamera')
cam_auto.lens = 50.0
cam_auto.sensor_width = 36.0
cam_auto.clip_end = 1000.0
ob_auto_camera = bpy.data.objects.new('AutoCamera', cam_auto)
scene.collection.objects.link(ob_auto_camera)
ob_auto_camera.location = (43.037, -54.7313, 30.166)
ob_auto_camera.rotation_euler = (1.09748, -7.21219e-08, 0.694738)
scene.camera = ob_auto_camera
light_auto_sun = bpy.data.lights.new('AutoSun', 'SUN')
light_auto_sun.energy = 3.0
light_auto_sun.angle = 0.0523599
ob_auto_sun = bpy.data.objects.new('AutoSun', light_auto_sun)
scene.collection.objects.link(ob_auto_sun)
ob_auto_sun.rotation_euler = (0.872665, 0.174533, 0.523599)
bpy.context.view_layer.update()

